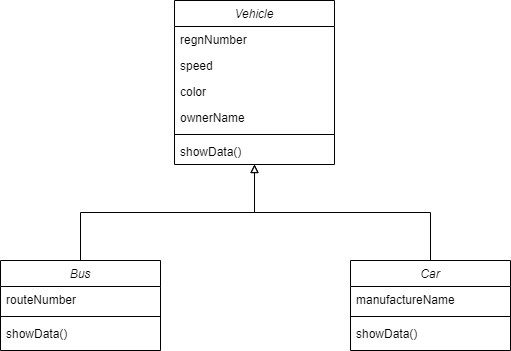

The diagram above was exported from draw.io. Its source (the exported page's mxGraphModel, read from the mxfile embedded in the PNG):
<mxGraphModel dx="868" dy="510" grid="1" gridSize="10" guides="1" tooltips="1" connect="1" arrows="1" fold="1" page="1" pageScale="1" pageWidth="827" pageHeight="1169" math="0" shadow="0">
  <root>
    <mxCell id="WIyWlLk6GJQsqaUBKTNV-0" />
    <mxCell id="WIyWlLk6GJQsqaUBKTNV-1" parent="WIyWlLk6GJQsqaUBKTNV-0" />
    <mxCell id="_5eetHGfDPxOVZFSFewh-0" value="Vehicle" style="swimlane;fontStyle=2;align=center;verticalAlign=top;childLayout=stackLayout;horizontal=1;startSize=26;horizontalStack=0;resizeParent=1;resizeLast=0;collapsible=1;marginBottom=0;rounded=0;shadow=0;strokeWidth=1;" vertex="1" parent="WIyWlLk6GJQsqaUBKTNV-1">
      <mxGeometry x="334" y="120" width="160" height="164" as="geometry">
        <mxRectangle x="230" y="140" width="160" height="26" as="alternateBounds" />
      </mxGeometry>
    </mxCell>
    <mxCell id="_5eetHGfDPxOVZFSFewh-1" value="regnNumber" style="text;align=left;verticalAlign=top;spacingLeft=4;spacingRight=4;overflow=hidden;rotatable=0;points=[[0,0.5],[1,0.5]];portConstraint=eastwest;" vertex="1" parent="_5eetHGfDPxOVZFSFewh-0">
      <mxGeometry y="26" width="160" height="26" as="geometry" />
    </mxCell>
    <mxCell id="_5eetHGfDPxOVZFSFewh-2" value="speed" style="text;align=left;verticalAlign=top;spacingLeft=4;spacingRight=4;overflow=hidden;rotatable=0;points=[[0,0.5],[1,0.5]];portConstraint=eastwest;rounded=0;shadow=0;html=0;" vertex="1" parent="_5eetHGfDPxOVZFSFewh-0">
      <mxGeometry y="52" width="160" height="26" as="geometry" />
    </mxCell>
    <mxCell id="_5eetHGfDPxOVZFSFewh-3" value="color" style="text;align=left;verticalAlign=top;spacingLeft=4;spacingRight=4;overflow=hidden;rotatable=0;points=[[0,0.5],[1,0.5]];portConstraint=eastwest;rounded=0;shadow=0;html=0;" vertex="1" parent="_5eetHGfDPxOVZFSFewh-0">
      <mxGeometry y="78" width="160" height="26" as="geometry" />
    </mxCell>
    <mxCell id="_5eetHGfDPxOVZFSFewh-27" value="ownerName" style="text;strokeColor=none;fillColor=none;align=left;verticalAlign=top;spacingLeft=4;spacingRight=4;overflow=hidden;rotatable=0;points=[[0,0.5],[1,0.5]];portConstraint=eastwest;" vertex="1" parent="_5eetHGfDPxOVZFSFewh-0">
      <mxGeometry y="104" width="160" height="26" as="geometry" />
    </mxCell>
    <mxCell id="_5eetHGfDPxOVZFSFewh-4" value="" style="line;html=1;strokeWidth=1;align=left;verticalAlign=middle;spacingTop=-1;spacingLeft=3;spacingRight=3;rotatable=0;labelPosition=right;points=[];portConstraint=eastwest;" vertex="1" parent="_5eetHGfDPxOVZFSFewh-0">
      <mxGeometry y="130" width="160" height="8" as="geometry" />
    </mxCell>
    <mxCell id="_5eetHGfDPxOVZFSFewh-5" value="showData()" style="text;align=left;verticalAlign=top;spacingLeft=4;spacingRight=4;overflow=hidden;rotatable=0;points=[[0,0.5],[1,0.5]];portConstraint=eastwest;" vertex="1" parent="_5eetHGfDPxOVZFSFewh-0">
      <mxGeometry y="138" width="160" height="26" as="geometry" />
    </mxCell>
    <mxCell id="_5eetHGfDPxOVZFSFewh-7" style="edgeStyle=elbowEdgeStyle;rounded=0;orthogonalLoop=1;jettySize=auto;elbow=vertical;html=1;exitX=0.5;exitY=0;exitDx=0;exitDy=0;endArrow=block;endFill=0;strokeColor=#000000;" edge="1" parent="WIyWlLk6GJQsqaUBKTNV-1" source="_5eetHGfDPxOVZFSFewh-8" target="_5eetHGfDPxOVZFSFewh-0">
      <mxGeometry relative="1" as="geometry" />
    </mxCell>
    <mxCell id="_5eetHGfDPxOVZFSFewh-13" style="edgeStyle=elbowEdgeStyle;rounded=0;orthogonalLoop=1;jettySize=auto;elbow=vertical;html=1;exitX=0.5;exitY=0;exitDx=0;exitDy=0;endArrow=block;endFill=0;strokeColor=#000000;" edge="1" parent="WIyWlLk6GJQsqaUBKTNV-1" source="_5eetHGfDPxOVZFSFewh-14" target="_5eetHGfDPxOVZFSFewh-0">
      <mxGeometry relative="1" as="geometry" />
    </mxCell>
    <mxCell id="_5eetHGfDPxOVZFSFewh-8" value="Bus" style="swimlane;fontStyle=2;align=center;verticalAlign=top;childLayout=stackLayout;horizontal=1;startSize=26;horizontalStack=0;resizeParent=1;resizeLast=0;collapsible=1;marginBottom=0;rounded=0;shadow=0;strokeWidth=1;" vertex="1" parent="WIyWlLk6GJQsqaUBKTNV-1">
      <mxGeometry x="160" y="380" width="160" height="90" as="geometry">
        <mxRectangle x="230" y="140" width="160" height="26" as="alternateBounds" />
      </mxGeometry>
    </mxCell>
    <mxCell id="_5eetHGfDPxOVZFSFewh-9" value="routeNumber" style="text;align=left;verticalAlign=top;spacingLeft=4;spacingRight=4;overflow=hidden;rotatable=0;points=[[0,0.5],[1,0.5]];portConstraint=eastwest;" vertex="1" parent="_5eetHGfDPxOVZFSFewh-8">
      <mxGeometry y="26" width="160" height="26" as="geometry" />
    </mxCell>
    <mxCell id="_5eetHGfDPxOVZFSFewh-10" value="" style="line;html=1;strokeWidth=1;align=left;verticalAlign=middle;spacingTop=-1;spacingLeft=3;spacingRight=3;rotatable=0;labelPosition=right;points=[];portConstraint=eastwest;" vertex="1" parent="_5eetHGfDPxOVZFSFewh-8">
      <mxGeometry y="52" width="160" height="8" as="geometry" />
    </mxCell>
    <mxCell id="_5eetHGfDPxOVZFSFewh-11" value="showData()" style="text;align=left;verticalAlign=top;spacingLeft=4;spacingRight=4;overflow=hidden;rotatable=0;points=[[0,0.5],[1,0.5]];portConstraint=eastwest;" vertex="1" parent="_5eetHGfDPxOVZFSFewh-8">
      <mxGeometry y="60" width="160" height="26" as="geometry" />
    </mxCell>
    <mxCell id="_5eetHGfDPxOVZFSFewh-14" value="Car" style="swimlane;fontStyle=2;align=center;verticalAlign=top;childLayout=stackLayout;horizontal=1;startSize=26;horizontalStack=0;resizeParent=1;resizeLast=0;collapsible=1;marginBottom=0;rounded=0;shadow=0;strokeWidth=1;" vertex="1" parent="WIyWlLk6GJQsqaUBKTNV-1">
      <mxGeometry x="510" y="380" width="160" height="90" as="geometry">
        <mxRectangle x="230" y="140" width="160" height="26" as="alternateBounds" />
      </mxGeometry>
    </mxCell>
    <mxCell id="_5eetHGfDPxOVZFSFewh-15" value="manufactureName" style="text;align=left;verticalAlign=top;spacingLeft=4;spacingRight=4;overflow=hidden;rotatable=0;points=[[0,0.5],[1,0.5]];portConstraint=eastwest;" vertex="1" parent="_5eetHGfDPxOVZFSFewh-14">
      <mxGeometry y="26" width="160" height="26" as="geometry" />
    </mxCell>
    <mxCell id="_5eetHGfDPxOVZFSFewh-17" value="" style="line;html=1;strokeWidth=1;align=left;verticalAlign=middle;spacingTop=-1;spacingLeft=3;spacingRight=3;rotatable=0;labelPosition=right;points=[];portConstraint=eastwest;" vertex="1" parent="_5eetHGfDPxOVZFSFewh-14">
      <mxGeometry y="52" width="160" height="8" as="geometry" />
    </mxCell>
    <mxCell id="_5eetHGfDPxOVZFSFewh-18" value="showData()" style="text;align=left;verticalAlign=top;spacingLeft=4;spacingRight=4;overflow=hidden;rotatable=0;points=[[0,0.5],[1,0.5]];portConstraint=eastwest;" vertex="1" parent="_5eetHGfDPxOVZFSFewh-14">
      <mxGeometry y="60" width="160" height="26" as="geometry" />
    </mxCell>
  </root>
</mxGraphModel>